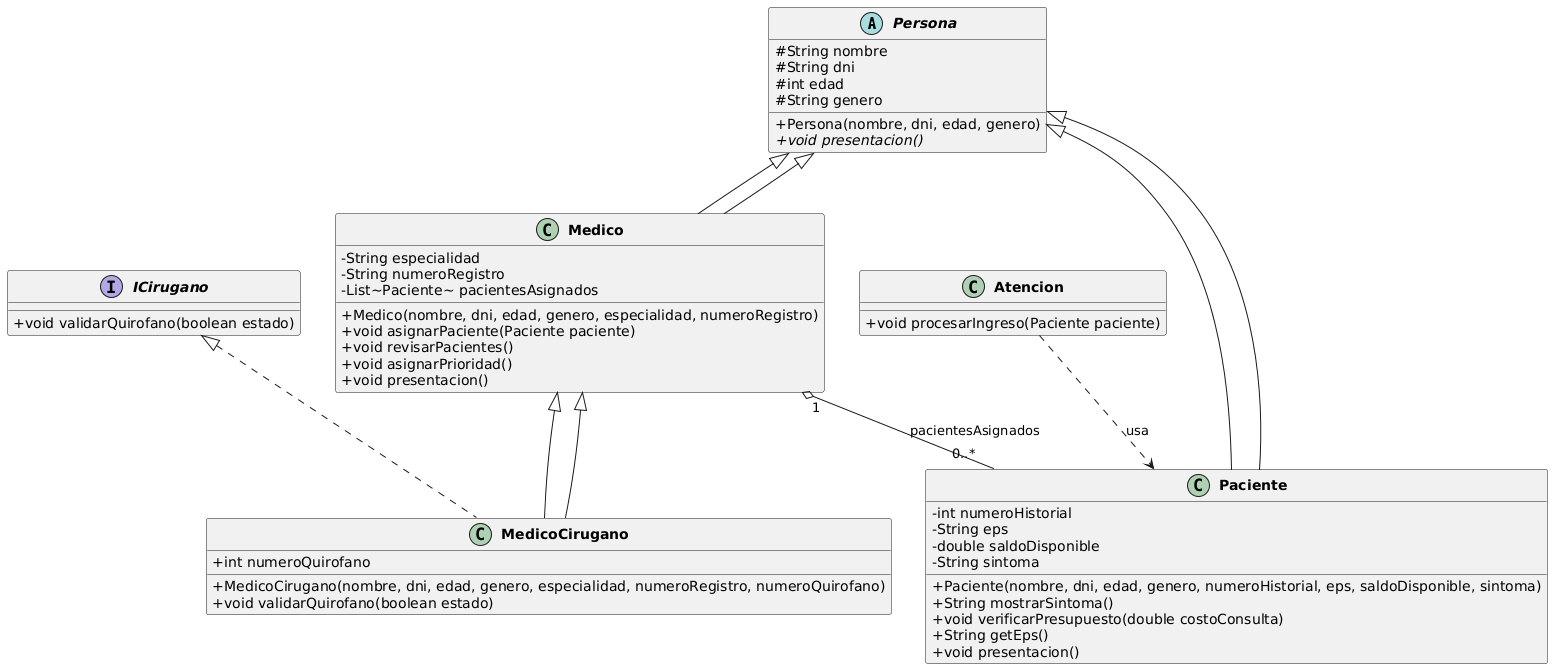

The diagram above was rendered by PlantUML. Its source (embedded in the PNG):
@startuml
skinparam classAttributeIconSize 0
skinparam classFontStyle Bold

abstract class Persona {
    # String nombre
    # String dni
    # int edad
    # String genero
    + Persona(nombre, dni, edad, genero)
    + {abstract} void presentacion()
}

class Medico extends Persona {
    - String especialidad
    - String numeroRegistro
    - List~Paciente~ pacientesAsignados
    + Medico(nombre, dni, edad, genero, especialidad, numeroRegistro)
    + void asignarPaciente(Paciente paciente)
    + void revisarPacientes()
    + void asignarPrioridad()
    + void presentacion()
}

class MedicoCirugano extends Medico {
    + int numeroQuirofano
    + MedicoCirugano(nombre, dni, edad, genero, especialidad, numeroRegistro, numeroQuirofano)
    + void validarQuirofano(boolean estado)
}

class Paciente extends Persona {
    - int numeroHistorial
    - String eps
    - double saldoDisponible
    - String sintoma
    + Paciente(nombre, dni, edad, genero, numeroHistorial, eps, saldoDisponible, sintoma)
    + String mostrarSintoma()
    + void verificarPresupuesto(double costoConsulta)
    + String getEps()
    + void presentacion()
}

class Atencion {
    + void procesarIngreso(Paciente paciente)
}

interface ICirugano {
    + void validarQuirofano(boolean estado)
}

Persona <|-- Medico
Persona <|-- Paciente
Medico <|-- MedicoCirugano
ICirugano <|.. MedicoCirugano
Medico "1" o-- "0..*" Paciente : pacientesAsignados
Atencion ..> Paciente : usa
@enduml